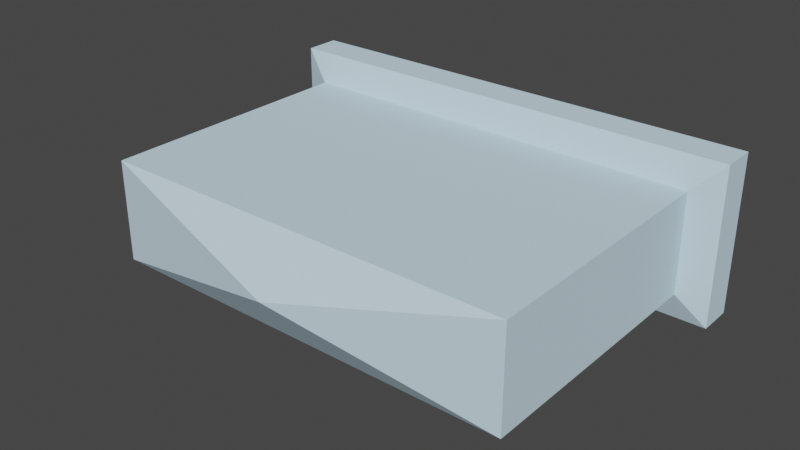 # Source: PA-550-F.blend  (saved by Blender 3.2.14; exported with 4.5.12 LTS)
import bpy
from mathutils import Matrix  # noqa: F401  (used for matrix-valued properties, if any)

bpy.ops.wm.read_factory_settings(use_empty=True)
scene = bpy.context.scene
scene.name = 'Scene'

# ---- collections
col_collection = bpy.data.collections.new('Collection'); scene.collection.children.link(col_collection)

# ---- materials (node trees are filled in below, after node groups)
mat_0_615686_0_811765_0_929412_0_000000_0_000000 = bpy.data.materials.new('0.615686_0.811765_0.929412_0.000000_0.000000')
mat_0_615686_0_811765_0_929412_0_000000_0_000000.use_transparent_shadow = False
mat_0_615686_0_811765_0_929412_0_000000_0_000000.diffuse_color = (0.6157, 0.8118, 0.9294, 1.0)
mat_0_615686_0_811765_0_929412_0_000000_0_000000.roughness = 1.0
mat_0_615686_0_811765_0_929412_0_000000_0_000000.specular_intensity = 0.0

# ---- material node trees
mat_0_615686_0_811765_0_929412_0_000000_0_000000.use_nodes = True; mat_0_615686_0_811765_0_929412_0_000000_0_000000.node_tree.nodes.clear()
_N = mat_0_615686_0_811765_0_929412_0_000000_0_000000.node_tree.nodes; _L = mat_0_615686_0_811765_0_929412_0_000000_0_000000.node_tree.links
n0 = _N.new('ShaderNodeBsdfPrincipled'); n0.name = 'Principled BSDF'; n0.location = (10, 300)
n0.distribution = 'GGX'
n0.subsurface_method = 'RANDOM_WALK_SKIN'
n0.inputs[0].default_value = (0.6157, 0.8118, 0.9294, 1.0)
n0.inputs[2].default_value = 1.0
n0.inputs[3].default_value = 1.45
n0.inputs[13].default_value = 0.0
n0.inputs[27].default_value = (0.0, 0.0, 0.0, 1.0)
n0.inputs[28].default_value = 1.0
n1 = _N.new('ShaderNodeOutputMaterial'); n1.name = 'Material Output'; n1.location = (300, 300)
_L.new(n0.outputs[0], n1.inputs[0])
n1.is_active_output = True

# ---- world
world_world = bpy.data.worlds.new('World'); scene.world = world_world
world_world.use_nodes = True; world_world.node_tree.nodes.clear()
_N = world_world.node_tree.nodes; _L = world_world.node_tree.links
n0 = _N.new('ShaderNodeOutputWorld'); n0.name = 'World Output'; n0.location = (300, 300)
n1 = _N.new('ShaderNodeBackground'); n1.name = 'Background'; n1.location = (10, 300)
n1.inputs[0].default_value = (0.05088, 0.05088, 0.05088, 1.0)
_L.new(n1.outputs[0], n0.inputs[0])
n0.is_active_output = True
world_world.color = (0.05088, 0.05088, 0.05088)
world_world.use_sun_shadow = False
world_world.sun_shadow_jitter_overblur = 0.0

# ---- meshes
me_mesh15 = bpy.data.meshes.new('mesh15')
me_mesh15.from_pydata([(0.6858, 0.2286, 0.0), (0.6858, -0.2286, 0.0), (-0.6858, -0.2286, 0.0), (-0.6858, 0.2286, 0.0), (-0.6021, -0.1449, 0.8941), (0.6021, -0.1449, 0.8941), (-9.006e-17, -3.834e-16, 0.9955), (0.6021, -0.1449, 0.8941), (0.6021, 0.1449, 0.8941), (-9.006e-17, -3.834e-16, 0.9955), (-0.6021, 0.1449, 0.8941), (-9.006e-17, -3.834e-16, 0.9955), (0.6021, 0.1449, 0.8941), (0.6021, -0.1449, 0.8941), (0.6021, -0.1449, 0.1321), (0.6021, 0.1449, 0.1321), (0.6021, 0.1449, 0.8941), (-9.006e-17, -3.834e-16, 0.9955), (-0.6021, 0.1449, 0.8941), (-0.6021, -0.1449, 0.8941), (-0.6021, -0.1449, 0.8941), (-0.6021, -0.1449, 0.1321), (0.6021, -0.1449, 0.1321), (0.6021, -0.1449, 0.8941), (0.6021, 0.1449, 0.8941), (0.6021, 0.1449, 0.1321), (-0.6021, 0.1449, 0.1321), (-0.6021, 0.1449, 0.8941), (0.6858, -0.2286, 0.1016), (0.6858, 0.2286, 0.1016), (0.6021, 0.1449, 0.1321), (0.6021, -0.1449, 0.1321), (-0.6021, -0.1449, 0.8941), (-0.6021, 0.1449, 0.8941), (-0.6021, 0.1449, 0.1321), (-0.6021, -0.1449, 0.1321), (-0.6858, -0.2286, 0.1016), (0.6858, -0.2286, 0.1016), (0.6021, -0.1449, 0.1321), (-0.6021, -0.1449, 0.1321), (0.6858, 0.2286, 0.1016), (-0.6858, 0.2286, 0.1016), (-0.6021, 0.1449, 0.1321), (0.6021, 0.1449, 0.1321), (0.6858, -0.2286, 0.1016), (0.6858, -0.2286, 0.0), (0.6858, 0.2286, 0.0), (0.6858, 0.2286, 0.1016), (-0.6858, -0.2286, 0.1016), (-0.6858, -0.2286, 0.0), (0.6858, -0.2286, 0.0), (0.6858, -0.2286, 0.1016), (0.6858, 0.2286, 0.1016), (0.6858, 0.2286, 0.0), (-0.6858, 0.2286, 0.0), (-0.6858, 0.2286, 0.1016), (-0.6858, 0.2286, 0.1016), (-0.6858, 0.2286, 0.0), (-0.6858, -0.2286, 0.0), (-0.6858, -0.2286, 0.1016), (-0.6858, 0.2286, 0.1016), (-0.6858, -0.2286, 0.1016), (-0.6021, -0.1449, 0.1321), (-0.6021, 0.1449, 0.1321)], [], [(0, 1, 2), (2, 3, 0), (4, 5, 6), (7, 8, 9), (10, 11, 12), (13, 14, 15), (15, 16, 13), (17, 18, 19), (20, 21, 22), (22, 23, 20), (24, 25, 26), (26, 27, 24), (28, 29, 30), (30, 31, 28), (32, 33, 34), (34, 35, 32), (36, 37, 38), (38, 39, 36), (40, 41, 42), (42, 43, 40), (44, 45, 46), (46, 47, 44), (48, 49, 50), (50, 51, 48), (52, 53, 54), (54, 55, 52), (56, 57, 58), (58, 59, 56), (60, 61, 62), (62, 63, 60)])
me_mesh15.polygons.foreach_set('use_smooth', [True] * 30)
me_mesh15.materials.append(mat_0_615686_0_811765_0_929412_0_000000_0_000000)
me_mesh15.update()
me_mesh15.normals_split_custom_set([tuple(v) for v in zip(*[iter([0.0, 0.0, -1.0, 0.0, 0.0, -1.0, 0.0, 0.0, -1.0, 0.0, 0.0, -1.0, 0.0, 0.0, -1.0, 0.0, 0.0, -1.0, 0.0, -0.5736, 0.8192, 0.0, -0.5736, 0.8192, 0.0, -0.5736, 0.8192, 0.1661, 0.0, 0.9861, 0.1661, 0.0, 0.9861, 0.1661, 0.0, 0.9861, 0.0, 0.5736, 0.8192, 0.0, 0.5736, 0.8192, 0.0, 0.5736, 0.8192, 1.0, 0.0, 0.0, 1.0, 0.0, 0.0, 1.0, 0.0, 0.0, 1.0, 0.0, 0.0, 1.0, 0.0, 0.0, 1.0, 0.0, 0.0, -0.1661, 0.0, 0.9861, -0.1661, 0.0, 0.9861, -0.1661, 0.0, 0.9861, 0.0, -1.0, 0.0, 0.0, -1.0, 0.0, 0.0, -1.0, 0.0, 0.0, -1.0, 0.0, 0.0, -1.0, 0.0, 0.0, -1.0, 0.0, 0.0, 1.0, 0.0, 0.0, 1.0, 0.0, 0.0, 1.0, 0.0, 0.0, 1.0, 0.0, 0.0, 1.0, 0.0, 0.0, 1.0, 0.0, 0.342, 0.0, 0.9397, 0.342, 0.0, 0.9397, 0.342, 0.0, 0.9397, 0.342, 0.0, 0.9397, 0.342, 0.0, 0.9397, 0.342, 0.0, 0.9397, -1.0, 0.0, 0.0, -1.0, 0.0, 0.0, -1.0, 0.0, 0.0, -1.0, 0.0, 0.0, -1.0, 0.0, 0.0, -1.0, 0.0, 0.0, 0.0, -0.342, 0.9397, 0.0, -0.342, 0.9397, 0.0, -0.342, 0.9397, 0.0, -0.342, 0.9397, 0.0, -0.342, 0.9397, 0.0, -0.342, 0.9397, 0.0, 0.342, 0.9397, 0.0, 0.342, 0.9397, 0.0, 0.342, 0.9397, 0.0, 0.342, 0.9397, 0.0, 0.342, 0.9397, 0.0, 0.342, 0.9397, 1.0, 0.0, 0.0, 1.0, 0.0, 0.0, 1.0, 0.0, 0.0, 1.0, 0.0, 0.0, 1.0, 0.0, 0.0, 1.0, 0.0, 0.0, 0.0, -1.0, 0.0, 0.0, -1.0, 0.0, 0.0, -1.0, 0.0, 0.0, -1.0, 0.0, 0.0, -1.0, 0.0, 0.0, -1.0, 0.0, 0.0, 1.0, 0.0, 0.0, 1.0, 0.0, 0.0, 1.0, 0.0, 0.0, 1.0, 0.0, 0.0, 1.0, 0.0, 0.0, 1.0, 0.0, -1.0, 0.0, 0.0, -1.0, 0.0, 0.0, -1.0, 0.0, 0.0, -1.0, 0.0, 0.0, -1.0, 0.0, 0.0, -1.0, 0.0, 0.0, -0.342, 0.0, 0.9397, -0.342, 0.0, 0.9397, -0.342, 0.0, 0.9397, -0.342, 0.0, 0.9397, -0.342, 0.0, 0.9397, -0.342, 0.0, 0.9397])] * 3)])

# ---- objects
ob_pa_550_f_lod0 = bpy.data.objects.new('PA-550-F_LOD0', me_mesh15)

# ---- transforms, parenting, visibility, modifiers, constraints
ob_pa_550_f_lod0.location = (0.0, 0.0, 0.0)
ob_pa_550_f_lod0.rotation_euler = (1.571, -0.0, 0.0)

# ---- collection membership
col_collection.objects.link(ob_pa_550_f_lod0)

# ---- scene / render settings (as saved in the file)
scene.frame_start = 1; scene.frame_end = 250; scene.frame_set(1)
scene.render.engine = 'BLENDER_EEVEE_NEXT'
scene.cycles.sampling_pattern = 'TABULATED_SOBOL'
scene.cycles.use_light_tree = False
scene.view_settings.view_transform = 'Filmic'
bpy.context.view_layer.update()

# ---- added for rendering (the .blend has no active camera and no usable light): camera, sun
cam_auto = bpy.data.cameras.new('AutoCamera')
cam_auto.lens = 50.0
cam_auto.sensor_width = 36.0
cam_auto.clip_end = 1000.0
ob_auto_camera = bpy.data.objects.new('AutoCamera', cam_auto)
scene.collection.objects.link(ob_auto_camera)
ob_auto_camera.location = (1.62412, -2.4467, 1.2993)
ob_auto_camera.rotation_euler = (1.09748, -7.21219e-08, 0.694738)
scene.camera = ob_auto_camera
light_auto_sun = bpy.data.lights.new('AutoSun', 'SUN')
light_auto_sun.energy = 3.0
light_auto_sun.angle = 0.0523599
ob_auto_sun = bpy.data.objects.new('AutoSun', light_auto_sun)
scene.collection.objects.link(ob_auto_sun)
ob_auto_sun.rotation_euler = (0.872665, 0.174533, 0.523599)
bpy.context.view_layer.update()

